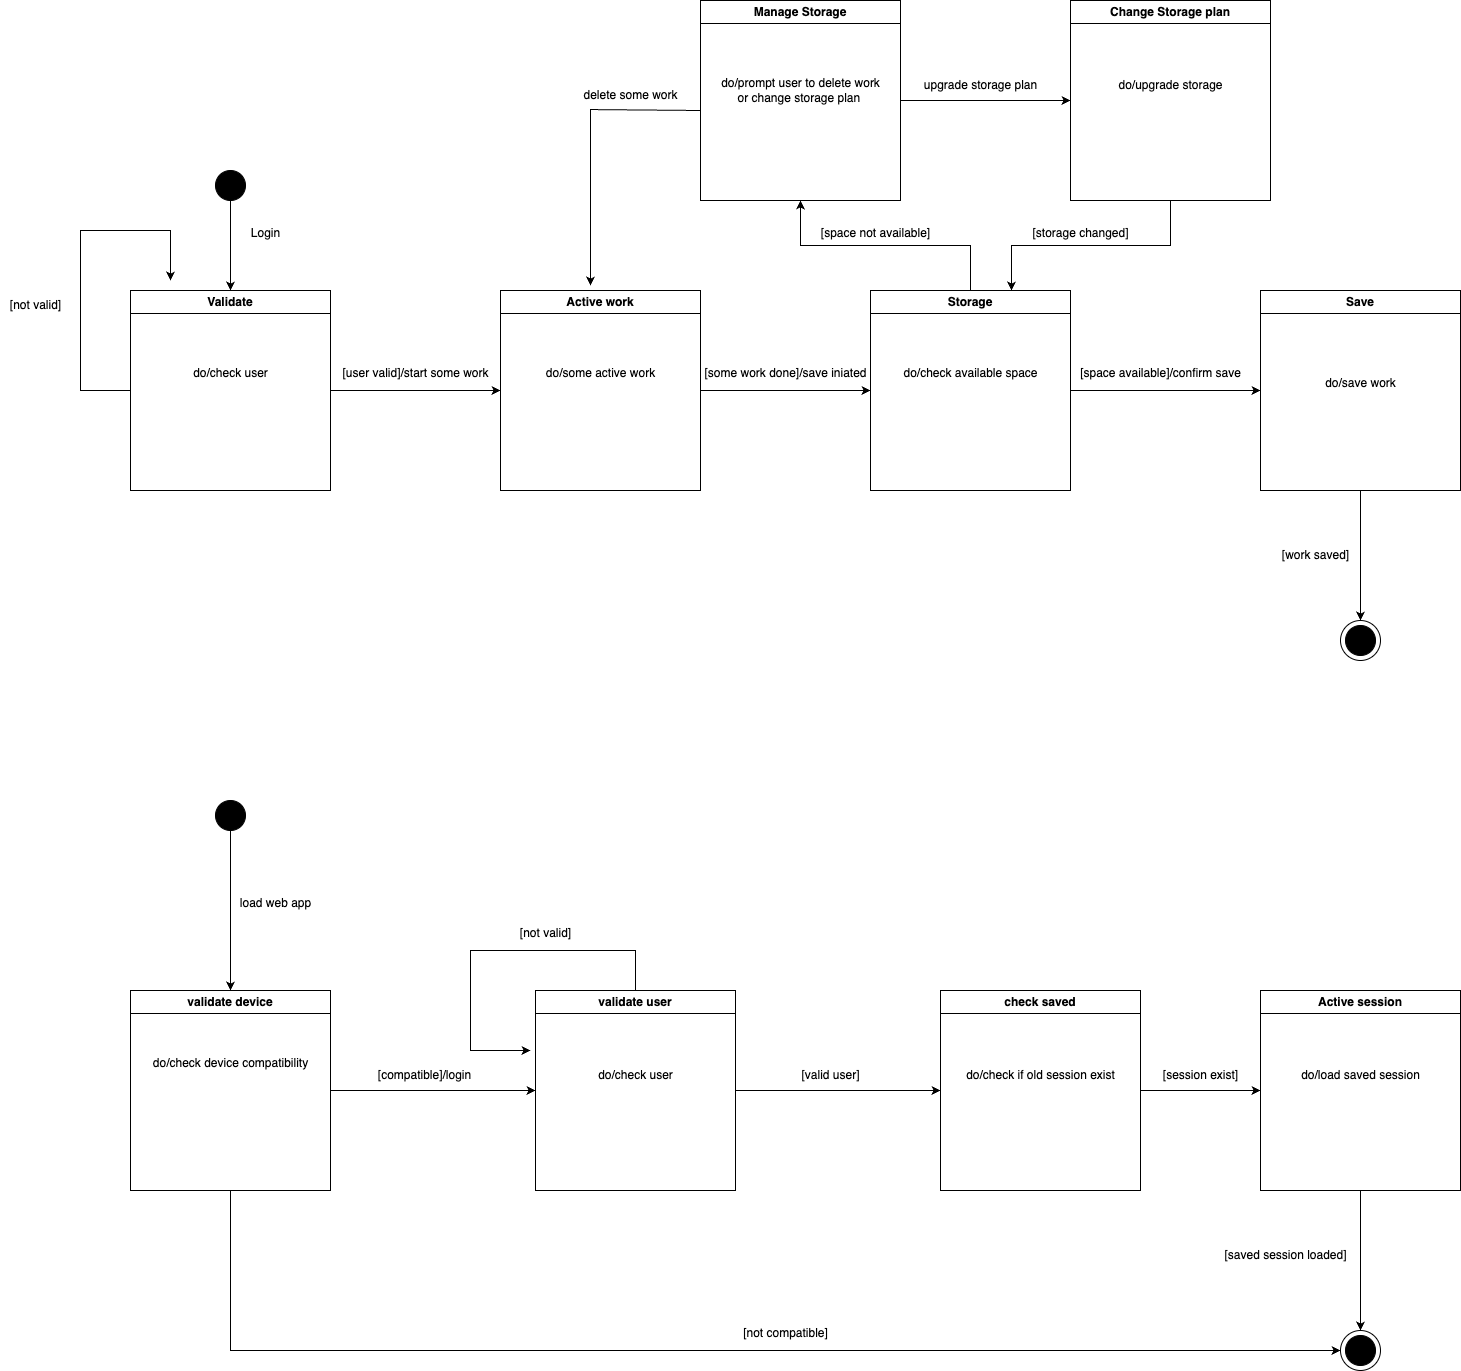

The diagram above was exported from draw.io. Its source (the exported page's mxGraphModel, read from the mxfile embedded in the PNG):
<mxGraphModel dx="1604" dy="2064" grid="1" gridSize="10" guides="1" tooltips="1" connect="1" arrows="1" fold="1" page="1" pageScale="1" pageWidth="827" pageHeight="1169" math="0" shadow="0">
  <root>
    <mxCell id="0" />
    <mxCell id="1" parent="0" />
    <mxCell id="sTGu86vZyXtlIw8hZ47e-3" style="edgeStyle=orthogonalEdgeStyle;rounded=0;orthogonalLoop=1;jettySize=auto;html=1;entryX=0.5;entryY=0;entryDx=0;entryDy=0;" edge="1" parent="1" source="sTGu86vZyXtlIw8hZ47e-1" target="sTGu86vZyXtlIw8hZ47e-2">
      <mxGeometry relative="1" as="geometry" />
    </mxCell>
    <mxCell id="sTGu86vZyXtlIw8hZ47e-1" value="" style="ellipse;whiteSpace=wrap;html=1;aspect=fixed;fillColor=#000000;" vertex="1" parent="1">
      <mxGeometry x="265" y="60" width="30" height="30" as="geometry" />
    </mxCell>
    <mxCell id="sTGu86vZyXtlIw8hZ47e-6" style="edgeStyle=orthogonalEdgeStyle;rounded=0;orthogonalLoop=1;jettySize=auto;html=1;exitX=0;exitY=0;exitDx=0;exitDy=0;" edge="1" parent="1" source="sTGu86vZyXtlIw8hZ47e-2">
      <mxGeometry relative="1" as="geometry">
        <mxPoint x="220" y="170" as="targetPoint" />
        <Array as="points">
          <mxPoint x="180" y="280" />
          <mxPoint x="130" y="280" />
          <mxPoint x="130" y="120" />
          <mxPoint x="220" y="120" />
        </Array>
      </mxGeometry>
    </mxCell>
    <mxCell id="sTGu86vZyXtlIw8hZ47e-9" style="edgeStyle=orthogonalEdgeStyle;rounded=0;orthogonalLoop=1;jettySize=auto;html=1;entryX=0;entryY=0.5;entryDx=0;entryDy=0;" edge="1" parent="1" source="sTGu86vZyXtlIw8hZ47e-2" target="sTGu86vZyXtlIw8hZ47e-8">
      <mxGeometry relative="1" as="geometry" />
    </mxCell>
    <mxCell id="sTGu86vZyXtlIw8hZ47e-2" value="Validate" style="swimlane;whiteSpace=wrap;html=1;" vertex="1" parent="1">
      <mxGeometry x="180" y="180" width="200" height="200" as="geometry" />
    </mxCell>
    <mxCell id="sTGu86vZyXtlIw8hZ47e-5" value="do/check user" style="text;html=1;align=center;verticalAlign=middle;resizable=0;points=[];autosize=1;strokeColor=none;fillColor=none;" vertex="1" parent="sTGu86vZyXtlIw8hZ47e-2">
      <mxGeometry x="50" y="68" width="100" height="30" as="geometry" />
    </mxCell>
    <mxCell id="sTGu86vZyXtlIw8hZ47e-4" value="Login" style="text;html=1;align=center;verticalAlign=middle;resizable=0;points=[];autosize=1;strokeColor=none;fillColor=none;" vertex="1" parent="1">
      <mxGeometry x="290" y="108" width="50" height="30" as="geometry" />
    </mxCell>
    <mxCell id="sTGu86vZyXtlIw8hZ47e-7" value="[not valid]" style="text;html=1;align=center;verticalAlign=middle;resizable=0;points=[];autosize=1;strokeColor=none;fillColor=none;" vertex="1" parent="1">
      <mxGeometry x="50" y="180" width="70" height="30" as="geometry" />
    </mxCell>
    <mxCell id="sTGu86vZyXtlIw8hZ47e-13" style="edgeStyle=orthogonalEdgeStyle;rounded=0;orthogonalLoop=1;jettySize=auto;html=1;entryX=0;entryY=0.5;entryDx=0;entryDy=0;" edge="1" parent="1" source="sTGu86vZyXtlIw8hZ47e-8" target="sTGu86vZyXtlIw8hZ47e-12">
      <mxGeometry relative="1" as="geometry" />
    </mxCell>
    <mxCell id="sTGu86vZyXtlIw8hZ47e-8" value="Active work" style="swimlane;whiteSpace=wrap;html=1;" vertex="1" parent="1">
      <mxGeometry x="550" y="180" width="200" height="200" as="geometry" />
    </mxCell>
    <mxCell id="sTGu86vZyXtlIw8hZ47e-11" value="do/some active work" style="text;html=1;align=center;verticalAlign=middle;resizable=0;points=[];autosize=1;strokeColor=none;fillColor=none;" vertex="1" parent="sTGu86vZyXtlIw8hZ47e-8">
      <mxGeometry x="35" y="68" width="130" height="30" as="geometry" />
    </mxCell>
    <mxCell id="sTGu86vZyXtlIw8hZ47e-10" value="[user valid]/start some work" style="text;html=1;align=center;verticalAlign=middle;resizable=0;points=[];autosize=1;strokeColor=none;fillColor=none;" vertex="1" parent="1">
      <mxGeometry x="380" y="248" width="170" height="30" as="geometry" />
    </mxCell>
    <mxCell id="sTGu86vZyXtlIw8hZ47e-18" style="edgeStyle=orthogonalEdgeStyle;rounded=0;orthogonalLoop=1;jettySize=auto;html=1;entryX=0;entryY=0.5;entryDx=0;entryDy=0;" edge="1" parent="1" source="sTGu86vZyXtlIw8hZ47e-12" target="sTGu86vZyXtlIw8hZ47e-17">
      <mxGeometry relative="1" as="geometry" />
    </mxCell>
    <mxCell id="sTGu86vZyXtlIw8hZ47e-28" style="edgeStyle=orthogonalEdgeStyle;rounded=0;orthogonalLoop=1;jettySize=auto;html=1;entryX=0.5;entryY=1;entryDx=0;entryDy=0;" edge="1" parent="1" source="sTGu86vZyXtlIw8hZ47e-12" target="sTGu86vZyXtlIw8hZ47e-23">
      <mxGeometry relative="1" as="geometry" />
    </mxCell>
    <mxCell id="sTGu86vZyXtlIw8hZ47e-12" value="Storage" style="swimlane;whiteSpace=wrap;html=1;" vertex="1" parent="1">
      <mxGeometry x="920" y="180" width="200" height="200" as="geometry" />
    </mxCell>
    <mxCell id="sTGu86vZyXtlIw8hZ47e-14" value="[some work done]/save iniated" style="text;html=1;align=center;verticalAlign=middle;resizable=0;points=[];autosize=1;strokeColor=none;fillColor=none;" vertex="1" parent="1">
      <mxGeometry x="740" y="248" width="190" height="30" as="geometry" />
    </mxCell>
    <mxCell id="sTGu86vZyXtlIw8hZ47e-16" value="do/check available space" style="text;html=1;align=center;verticalAlign=middle;resizable=0;points=[];autosize=1;strokeColor=none;fillColor=none;" vertex="1" parent="1">
      <mxGeometry x="940" y="248" width="160" height="30" as="geometry" />
    </mxCell>
    <mxCell id="sTGu86vZyXtlIw8hZ47e-40" style="edgeStyle=orthogonalEdgeStyle;rounded=0;orthogonalLoop=1;jettySize=auto;html=1;entryX=0.5;entryY=0;entryDx=0;entryDy=0;" edge="1" parent="1" source="sTGu86vZyXtlIw8hZ47e-17" target="sTGu86vZyXtlIw8hZ47e-37">
      <mxGeometry relative="1" as="geometry" />
    </mxCell>
    <mxCell id="sTGu86vZyXtlIw8hZ47e-17" value="Save" style="swimlane;whiteSpace=wrap;html=1;" vertex="1" parent="1">
      <mxGeometry x="1310" y="180" width="200" height="200" as="geometry" />
    </mxCell>
    <mxCell id="sTGu86vZyXtlIw8hZ47e-20" value="do/save work" style="text;html=1;align=center;verticalAlign=middle;resizable=0;points=[];autosize=1;strokeColor=none;fillColor=none;" vertex="1" parent="sTGu86vZyXtlIw8hZ47e-17">
      <mxGeometry x="55" y="78" width="90" height="30" as="geometry" />
    </mxCell>
    <mxCell id="sTGu86vZyXtlIw8hZ47e-19" value="[space available]/confirm save" style="text;html=1;align=center;verticalAlign=middle;resizable=0;points=[];autosize=1;strokeColor=none;fillColor=none;" vertex="1" parent="1">
      <mxGeometry x="1120" y="248" width="180" height="30" as="geometry" />
    </mxCell>
    <mxCell id="sTGu86vZyXtlIw8hZ47e-31" style="edgeStyle=orthogonalEdgeStyle;rounded=0;orthogonalLoop=1;jettySize=auto;html=1;entryX=0;entryY=0.5;entryDx=0;entryDy=0;" edge="1" parent="1" source="sTGu86vZyXtlIw8hZ47e-23" target="sTGu86vZyXtlIw8hZ47e-30">
      <mxGeometry relative="1" as="geometry" />
    </mxCell>
    <mxCell id="sTGu86vZyXtlIw8hZ47e-23" value="Manage Storage" style="swimlane;whiteSpace=wrap;html=1;" vertex="1" parent="1">
      <mxGeometry x="750" y="-110" width="200" height="200" as="geometry" />
    </mxCell>
    <mxCell id="sTGu86vZyXtlIw8hZ47e-24" value="do/prompt user to delete work&lt;br&gt;or change storage plan&amp;nbsp;" style="text;html=1;align=center;verticalAlign=middle;resizable=0;points=[];autosize=1;strokeColor=none;fillColor=none;" vertex="1" parent="sTGu86vZyXtlIw8hZ47e-23">
      <mxGeometry x="10" y="70" width="180" height="40" as="geometry" />
    </mxCell>
    <mxCell id="sTGu86vZyXtlIw8hZ47e-26" style="edgeStyle=orthogonalEdgeStyle;rounded=0;orthogonalLoop=1;jettySize=auto;html=1;entryX=0.45;entryY=-0.025;entryDx=0;entryDy=0;entryPerimeter=0;" edge="1" parent="1" target="sTGu86vZyXtlIw8hZ47e-8">
      <mxGeometry relative="1" as="geometry">
        <mxPoint x="640" y="160" as="targetPoint" />
        <mxPoint x="750" as="sourcePoint" />
        <Array as="points">
          <mxPoint x="640" y="-1" />
        </Array>
      </mxGeometry>
    </mxCell>
    <mxCell id="sTGu86vZyXtlIw8hZ47e-27" value="delete some work" style="text;html=1;align=center;verticalAlign=middle;resizable=0;points=[];autosize=1;strokeColor=none;fillColor=none;" vertex="1" parent="1">
      <mxGeometry x="620" y="-30" width="120" height="30" as="geometry" />
    </mxCell>
    <mxCell id="sTGu86vZyXtlIw8hZ47e-29" value="[space not available]" style="text;html=1;align=center;verticalAlign=middle;resizable=0;points=[];autosize=1;strokeColor=none;fillColor=none;" vertex="1" parent="1">
      <mxGeometry x="860" y="108" width="130" height="30" as="geometry" />
    </mxCell>
    <mxCell id="sTGu86vZyXtlIw8hZ47e-30" value="Change Storage plan" style="swimlane;whiteSpace=wrap;html=1;" vertex="1" parent="1">
      <mxGeometry x="1120" y="-110" width="200" height="200" as="geometry" />
    </mxCell>
    <mxCell id="sTGu86vZyXtlIw8hZ47e-33" value="do/upgrade storage" style="text;html=1;align=center;verticalAlign=middle;resizable=0;points=[];autosize=1;strokeColor=none;fillColor=none;" vertex="1" parent="sTGu86vZyXtlIw8hZ47e-30">
      <mxGeometry x="35" y="70" width="130" height="30" as="geometry" />
    </mxCell>
    <mxCell id="sTGu86vZyXtlIw8hZ47e-32" value="upgrade storage plan" style="text;html=1;align=center;verticalAlign=middle;resizable=0;points=[];autosize=1;strokeColor=none;fillColor=none;" vertex="1" parent="1">
      <mxGeometry x="960" y="-40" width="140" height="30" as="geometry" />
    </mxCell>
    <mxCell id="sTGu86vZyXtlIw8hZ47e-34" style="edgeStyle=orthogonalEdgeStyle;rounded=0;orthogonalLoop=1;jettySize=auto;html=1;entryX=0.705;entryY=0;entryDx=0;entryDy=0;entryPerimeter=0;" edge="1" parent="1" source="sTGu86vZyXtlIw8hZ47e-30" target="sTGu86vZyXtlIw8hZ47e-12">
      <mxGeometry relative="1" as="geometry" />
    </mxCell>
    <mxCell id="sTGu86vZyXtlIw8hZ47e-35" value="[storage changed]" style="text;html=1;align=center;verticalAlign=middle;resizable=0;points=[];autosize=1;strokeColor=none;fillColor=none;" vertex="1" parent="1">
      <mxGeometry x="1070" y="108" width="120" height="30" as="geometry" />
    </mxCell>
    <mxCell id="sTGu86vZyXtlIw8hZ47e-37" value="" style="ellipse;whiteSpace=wrap;html=1;aspect=fixed;" vertex="1" parent="1">
      <mxGeometry x="1390" y="510" width="40" height="40" as="geometry" />
    </mxCell>
    <mxCell id="sTGu86vZyXtlIw8hZ47e-36" value="" style="ellipse;whiteSpace=wrap;html=1;aspect=fixed;fillColor=#000000;" vertex="1" parent="1">
      <mxGeometry x="1395" y="515" width="30" height="30" as="geometry" />
    </mxCell>
    <mxCell id="sTGu86vZyXtlIw8hZ47e-41" value="[work saved]" style="text;html=1;align=center;verticalAlign=middle;resizable=0;points=[];autosize=1;strokeColor=none;fillColor=none;" vertex="1" parent="1">
      <mxGeometry x="1320" y="430" width="90" height="30" as="geometry" />
    </mxCell>
    <mxCell id="sTGu86vZyXtlIw8hZ47e-44" style="edgeStyle=orthogonalEdgeStyle;rounded=0;orthogonalLoop=1;jettySize=auto;html=1;entryX=0.5;entryY=0;entryDx=0;entryDy=0;" edge="1" parent="1" source="sTGu86vZyXtlIw8hZ47e-42" target="sTGu86vZyXtlIw8hZ47e-43">
      <mxGeometry relative="1" as="geometry" />
    </mxCell>
    <mxCell id="sTGu86vZyXtlIw8hZ47e-42" value="" style="ellipse;whiteSpace=wrap;html=1;aspect=fixed;fillColor=#000000;" vertex="1" parent="1">
      <mxGeometry x="265" y="690" width="30" height="30" as="geometry" />
    </mxCell>
    <mxCell id="sTGu86vZyXtlIw8hZ47e-48" style="edgeStyle=orthogonalEdgeStyle;rounded=0;orthogonalLoop=1;jettySize=auto;html=1;entryX=0;entryY=0.5;entryDx=0;entryDy=0;" edge="1" parent="1" source="sTGu86vZyXtlIw8hZ47e-43" target="sTGu86vZyXtlIw8hZ47e-47">
      <mxGeometry relative="1" as="geometry" />
    </mxCell>
    <mxCell id="sTGu86vZyXtlIw8hZ47e-68" style="edgeStyle=orthogonalEdgeStyle;rounded=0;orthogonalLoop=1;jettySize=auto;html=1;" edge="1" parent="1" source="sTGu86vZyXtlIw8hZ47e-43">
      <mxGeometry relative="1" as="geometry">
        <mxPoint x="1390" y="1240" as="targetPoint" />
        <Array as="points">
          <mxPoint x="280" y="1240" />
        </Array>
      </mxGeometry>
    </mxCell>
    <mxCell id="sTGu86vZyXtlIw8hZ47e-43" value="validate device" style="swimlane;whiteSpace=wrap;html=1;" vertex="1" parent="1">
      <mxGeometry x="180" y="880" width="200" height="200" as="geometry" />
    </mxCell>
    <mxCell id="sTGu86vZyXtlIw8hZ47e-45" value="load web app" style="text;html=1;align=center;verticalAlign=middle;resizable=0;points=[];autosize=1;strokeColor=none;fillColor=none;" vertex="1" parent="1">
      <mxGeometry x="280" y="778" width="90" height="30" as="geometry" />
    </mxCell>
    <mxCell id="sTGu86vZyXtlIw8hZ47e-46" value="do/check device compatibility" style="text;html=1;align=center;verticalAlign=middle;resizable=0;points=[];autosize=1;strokeColor=none;fillColor=none;" vertex="1" parent="1">
      <mxGeometry x="190" y="938" width="180" height="30" as="geometry" />
    </mxCell>
    <mxCell id="sTGu86vZyXtlIw8hZ47e-54" style="edgeStyle=orthogonalEdgeStyle;rounded=0;orthogonalLoop=1;jettySize=auto;html=1;entryX=0;entryY=0.5;entryDx=0;entryDy=0;" edge="1" parent="1" source="sTGu86vZyXtlIw8hZ47e-47" target="sTGu86vZyXtlIw8hZ47e-53">
      <mxGeometry relative="1" as="geometry" />
    </mxCell>
    <mxCell id="sTGu86vZyXtlIw8hZ47e-57" style="edgeStyle=orthogonalEdgeStyle;rounded=0;orthogonalLoop=1;jettySize=auto;html=1;" edge="1" parent="1" source="sTGu86vZyXtlIw8hZ47e-47">
      <mxGeometry relative="1" as="geometry">
        <mxPoint x="580" y="940" as="targetPoint" />
        <Array as="points">
          <mxPoint x="685" y="840" />
          <mxPoint x="520" y="840" />
          <mxPoint x="520" y="940" />
        </Array>
      </mxGeometry>
    </mxCell>
    <mxCell id="sTGu86vZyXtlIw8hZ47e-47" value="validate user" style="swimlane;whiteSpace=wrap;html=1;" vertex="1" parent="1">
      <mxGeometry x="585" y="880" width="200" height="200" as="geometry" />
    </mxCell>
    <mxCell id="sTGu86vZyXtlIw8hZ47e-50" value="do/check user" style="text;html=1;align=center;verticalAlign=middle;resizable=0;points=[];autosize=1;strokeColor=none;fillColor=none;" vertex="1" parent="sTGu86vZyXtlIw8hZ47e-47">
      <mxGeometry x="50" y="70" width="100" height="30" as="geometry" />
    </mxCell>
    <mxCell id="sTGu86vZyXtlIw8hZ47e-49" value="[compatible]/login" style="text;html=1;align=center;verticalAlign=middle;resizable=0;points=[];autosize=1;strokeColor=none;fillColor=none;" vertex="1" parent="1">
      <mxGeometry x="413.5" y="950" width="120" height="30" as="geometry" />
    </mxCell>
    <mxCell id="sTGu86vZyXtlIw8hZ47e-52" value="[not valid]" style="text;html=1;align=center;verticalAlign=middle;resizable=0;points=[];autosize=1;strokeColor=none;fillColor=none;" vertex="1" parent="1">
      <mxGeometry x="560" y="808" width="70" height="30" as="geometry" />
    </mxCell>
    <mxCell id="sTGu86vZyXtlIw8hZ47e-60" style="edgeStyle=orthogonalEdgeStyle;rounded=0;orthogonalLoop=1;jettySize=auto;html=1;entryX=0;entryY=0.5;entryDx=0;entryDy=0;" edge="1" parent="1" source="sTGu86vZyXtlIw8hZ47e-53" target="sTGu86vZyXtlIw8hZ47e-58">
      <mxGeometry relative="1" as="geometry" />
    </mxCell>
    <mxCell id="sTGu86vZyXtlIw8hZ47e-53" value="check saved" style="swimlane;whiteSpace=wrap;html=1;" vertex="1" parent="1">
      <mxGeometry x="990" y="880" width="200" height="200" as="geometry" />
    </mxCell>
    <mxCell id="sTGu86vZyXtlIw8hZ47e-56" value="do/check if old session exist" style="text;html=1;align=center;verticalAlign=middle;resizable=0;points=[];autosize=1;strokeColor=none;fillColor=none;" vertex="1" parent="sTGu86vZyXtlIw8hZ47e-53">
      <mxGeometry x="15" y="70" width="170" height="30" as="geometry" />
    </mxCell>
    <mxCell id="sTGu86vZyXtlIw8hZ47e-55" value="[valid user]" style="text;html=1;align=center;verticalAlign=middle;resizable=0;points=[];autosize=1;strokeColor=none;fillColor=none;" vertex="1" parent="1">
      <mxGeometry x="840" y="950" width="80" height="30" as="geometry" />
    </mxCell>
    <mxCell id="sTGu86vZyXtlIw8hZ47e-66" style="edgeStyle=orthogonalEdgeStyle;rounded=0;orthogonalLoop=1;jettySize=auto;html=1;" edge="1" parent="1" source="sTGu86vZyXtlIw8hZ47e-58" target="sTGu86vZyXtlIw8hZ47e-64">
      <mxGeometry relative="1" as="geometry" />
    </mxCell>
    <mxCell id="sTGu86vZyXtlIw8hZ47e-58" value="Active session" style="swimlane;whiteSpace=wrap;html=1;" vertex="1" parent="1">
      <mxGeometry x="1310" y="880" width="200" height="200" as="geometry" />
    </mxCell>
    <mxCell id="sTGu86vZyXtlIw8hZ47e-62" value="do/load saved session" style="text;html=1;align=center;verticalAlign=middle;resizable=0;points=[];autosize=1;strokeColor=none;fillColor=none;" vertex="1" parent="sTGu86vZyXtlIw8hZ47e-58">
      <mxGeometry x="30" y="70" width="140" height="30" as="geometry" />
    </mxCell>
    <mxCell id="sTGu86vZyXtlIw8hZ47e-61" value="[session exist]" style="text;html=1;align=center;verticalAlign=middle;resizable=0;points=[];autosize=1;strokeColor=none;fillColor=none;" vertex="1" parent="1">
      <mxGeometry x="1200" y="950" width="100" height="30" as="geometry" />
    </mxCell>
    <mxCell id="sTGu86vZyXtlIw8hZ47e-64" value="" style="ellipse;whiteSpace=wrap;html=1;aspect=fixed;" vertex="1" parent="1">
      <mxGeometry x="1390" y="1220" width="40" height="40" as="geometry" />
    </mxCell>
    <mxCell id="sTGu86vZyXtlIw8hZ47e-65" value="" style="ellipse;whiteSpace=wrap;html=1;aspect=fixed;fillColor=#000000;" vertex="1" parent="1">
      <mxGeometry x="1395" y="1225" width="30" height="30" as="geometry" />
    </mxCell>
    <mxCell id="sTGu86vZyXtlIw8hZ47e-67" value="[saved session loaded]" style="text;html=1;align=center;verticalAlign=middle;resizable=0;points=[];autosize=1;strokeColor=none;fillColor=none;" vertex="1" parent="1">
      <mxGeometry x="1260" y="1130" width="150" height="30" as="geometry" />
    </mxCell>
    <mxCell id="sTGu86vZyXtlIw8hZ47e-69" value="[not compatible]" style="text;html=1;align=center;verticalAlign=middle;resizable=0;points=[];autosize=1;strokeColor=none;fillColor=none;" vertex="1" parent="1">
      <mxGeometry x="780" y="1208" width="110" height="30" as="geometry" />
    </mxCell>
  </root>
</mxGraphModel>